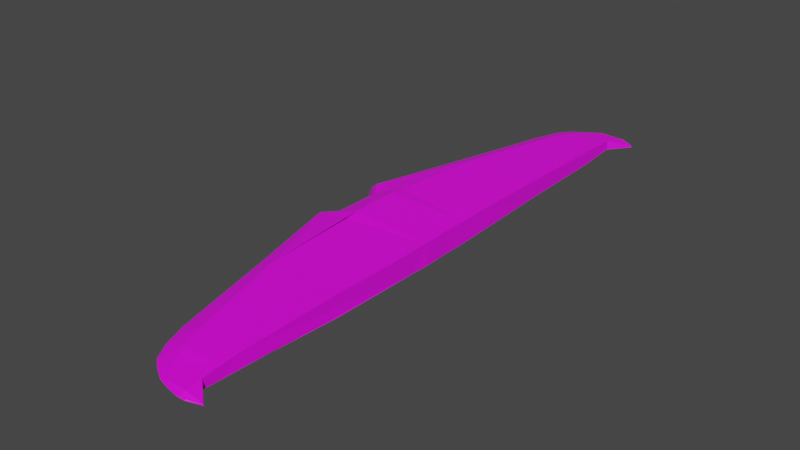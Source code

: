 # Source: fb_hstab.blend  (saved by Blender 2.93.21; exported with 4.5.12 LTS)
import bpy
from mathutils import Matrix  # noqa: F401  (used for matrix-valued properties, if any)

bpy.ops.wm.read_factory_settings(use_empty=True)
scene = bpy.context.scene
scene.name = 'Scene'

# ---- collections
col_collection = bpy.data.collections.new('Collection'); scene.collection.children.link(col_collection)

# ---- images (referenced by path relative to the original .blend; pixels are not part of the script)
import os
ASSET_DIR = os.environ.get("B2B_ASSET_DIR", "")  # directory of the original .blend (textures are referenced by path, not embedded)
HERE = os.path.dirname(os.path.abspath(__file__))  # packed textures are extracted next to this script under _unpacked/

def load_image(name, relpath, width, height, colorspace="sRGB"):
    """Load a texture the original file referenced (path relative to the .blend, or extracted next to this script)."""
    p = next((c for c in (os.path.join(HERE, relpath), os.path.join(ASSET_DIR, relpath)) if relpath and os.path.exists(c)), "")
    if p:
        img = bpy.data.images.load(p, check_existing=True)
        img.name = name
    else:  # same state as the original file: an image datablock whose file is absent (Cycles renders it pink)
        img = bpy.data.images.new(name, width, height)
        img.source = "FILE"
        img.filepath = "//" + (relpath or name)
    img.colorspace_settings.name = colorspace
    return img
img_fairey_battle_paint_aluminum_png = load_image('Fairey_Battle_paint_aluminum.png', 'Fairey_Battle_paint_aluminum.png', 1024, 1024, 'sRGB')
img_anson_paint_png_001 = load_image('Anson_paint.png.001', 'Anson_paint.png', 1024, 1024, 'sRGB')
img_anson_paint_png_002 = load_image('Anson_paint.png.002', 'Anson_paint.png', 1024, 1024, 'sRGB')

# ---- materials (node trees are filled in below, after node groups)
mat_blenheim = bpy.data.materials.new('Blenheim')
mat_blenheim.use_transparent_shadow = False
mat_anson_paint = bpy.data.materials.new('Anson_Paint')
mat_anson_paint.use_transparent_shadow = False
mat_perspex = bpy.data.materials.new('Perspex')
mat_perspex.use_transparent_shadow = False
mat_anson = bpy.data.materials.new('Anson')
mat_anson.use_transparent_shadow = False

# ---- material node trees
mat_blenheim.use_nodes = True; mat_blenheim.node_tree.nodes.clear()
_N = mat_blenheim.node_tree.nodes; _L = mat_blenheim.node_tree.links
n0 = _N.new('ShaderNodeBsdfPrincipled'); n0.name = 'Principled BSDF'; n0.location = (10, 300)
n0.distribution = 'GGX'
n0.subsurface_method = 'BURLEY'
n0.inputs[3].default_value = 1.45
n0.inputs[27].default_value = (0.0, 0.0, 0.0, 1.0)
n0.inputs[28].default_value = 1.0
n1 = _N.new('ShaderNodeOutputMaterial'); n1.name = 'Material Output'; n1.location = (300, 300)
n2 = _N.new('ShaderNodeTexImage'); n2.name = 'Image Texture'; n2.location = (-280, 280)
n2.image = img_fairey_battle_paint_aluminum_png
_L.new(n0.outputs[0], n1.inputs[0])
_L.new(n2.outputs[0], n0.inputs[0])
n1.is_active_output = True
mat_anson_paint.use_nodes = True; mat_anson_paint.node_tree.nodes.clear()
_N = mat_anson_paint.node_tree.nodes; _L = mat_anson_paint.node_tree.links
n0 = _N.new('ShaderNodeBsdfPrincipled'); n0.name = 'Principled BSDF'; n0.location = (10, 300)
n0.distribution = 'GGX'
n0.subsurface_method = 'BURLEY'
n0.inputs[3].default_value = 1.45
n0.inputs[27].default_value = (0.0, 0.0, 0.0, 1.0)
n0.inputs[28].default_value = 1.0
n1 = _N.new('ShaderNodeOutputMaterial'); n1.name = 'Material Output'; n1.location = (300, 300)
n2 = _N.new('ShaderNodeTexImage'); n2.name = 'Image Texture'; n2.location = (-280, 280)
n2.image = img_anson_paint_png_001
_L.new(n0.outputs[0], n1.inputs[0])
_L.new(n2.outputs[0], n0.inputs[0])
n1.is_active_output = True
mat_perspex.use_nodes = True; mat_perspex.node_tree.nodes.clear()
_N = mat_perspex.node_tree.nodes; _L = mat_perspex.node_tree.links
n0 = _N.new('ShaderNodeBsdfPrincipled'); n0.name = 'Principled BSDF'; n0.location = (10, 300)
n0.distribution = 'GGX'
n0.subsurface_method = 'BURLEY'
n0.inputs[0].default_value = (0.1353, 0.3317, 0.8, 1.0)
n0.inputs[3].default_value = 1.45
n0.inputs[27].default_value = (0.0, 0.0, 0.0, 1.0)
n0.inputs[28].default_value = 1.0
n1 = _N.new('ShaderNodeOutputMaterial'); n1.name = 'Material Output'; n1.location = (300, 300)
_L.new(n0.outputs[0], n1.inputs[0])
n1.is_active_output = True
mat_anson.use_nodes = True; mat_anson.node_tree.nodes.clear()
_N = mat_anson.node_tree.nodes; _L = mat_anson.node_tree.links
n0 = _N.new('ShaderNodeBsdfPrincipled'); n0.name = 'Principled BSDF'; n0.location = (10, 300)
n0.distribution = 'GGX'
n0.subsurface_method = 'BURLEY'
n0.inputs[3].default_value = 1.45
n0.inputs[27].default_value = (0.0, 0.0, 0.0, 1.0)
n0.inputs[28].default_value = 1.0
n1 = _N.new('ShaderNodeOutputMaterial'); n1.name = 'Material Output'; n1.location = (300, 300)
n2 = _N.new('ShaderNodeTexImage'); n2.name = 'Image Texture'; n2.location = (-280, 280)
n2.image = img_anson_paint_png_002
_L.new(n0.outputs[0], n1.inputs[0])
_L.new(n2.outputs[0], n0.inputs[0])
n1.is_active_output = True

# ---- world
world_world = bpy.data.worlds.new('World'); scene.world = world_world
world_world.use_nodes = True; world_world.node_tree.nodes.clear()
_N = world_world.node_tree.nodes; _L = world_world.node_tree.links
n0 = _N.new('ShaderNodeOutputWorld'); n0.name = 'World Output'; n0.location = (300, 300)
n1 = _N.new('ShaderNodeBackground'); n1.name = 'Background'; n1.location = (10, 300)
n1.inputs[0].default_value = (0.05088, 0.05088, 0.05088, 1.0)
_L.new(n1.outputs[0], n0.inputs[0])
n0.is_active_output = True
world_world.color = (0.05088, 0.05088, 0.05088)
world_world.use_sun_shadow = False
world_world.sun_shadow_jitter_overblur = 0.0

# ---- meshes
me_cylinder_003 = bpy.data.meshes.new('Cylinder.003')
me_cylinder_003.from_pydata([(0.2063, -0.2168, 0.08715), (0.2042, 0.2168, 0.08829), (-0.596, -0.3099, 0.08981), (-0.5973, 0.3113, 0.08489), (-0.2556, -1.925, -0.03926), (-0.6715, -0.3098, -0.06435), (-0.1644, -2.111, -0.02606), (0.1798, -2.399, 0.02432), (-0.6103, -0.1954, 0.07108), (-0.5689, 0.0001125, -0.06935), (-0.6074, 5.15e-05, 0.07199), (-0.1601, -2.234, 0.03964), (-0.4779, -1.083, -0.06605), (-0.3278, -1.925, 0.006273), (-0.7699, -0.3098, -0.01151), (-0.6691, -0.1954, -0.01289), (-0.6724, 7.82e-05, -0.01198), (-0.5624, -1.083, -0.01466), (-0.00805, -2.359, 0.01982), (0.197, -1.92, 0.07163), (0.2029, -0.3393, 0.08834), (0.2017, -2.106, 0.06227), (0.2051, 0.0001183, 0.08967), (0.2077, -1.097, 0.08955), (-0.4409, -0.3174, 0.1086), (-0.4438, -0.2043, 0.124), (-0.4467, 4.959e-05, 0.1251), (0.004955, -2.233, -0.01857), (-0.384, -1.09, 0.1083), (-0.4233, -0.3173, -0.1045), (-0.169, -1.923, 0.08586), (-0.0915, -2.109, 0.07847), (0.2064, -2.4, 0.02654), (0.08318, -2.358, 0.04623), (-0.2533, 1.925, -0.03551), (-0.6689, 0.3188, -0.06189), (-0.1622, 2.112, -0.02216), (0.2526, 2.394, 0.02781), (-0.5681, 0.1956, -0.06292), (-0.6077, 0.1955, 0.07345), (-0.4616, 1.084, -0.06297), (-0.5014, 1.084, 0.06465), (0.02571, 2.36, 0.03448), (-0.3255, 1.925, 0.01002), (-0.7672, 0.3099, -0.009046), (-0.6664, 0.1956, -0.01051), (-0.1897, 2.234, 0.02289), (-0.56, 1.084, -0.01158), (-0.005923, 2.36, 0.02391), (0.1993, 1.92, 0.07483), (0.2016, 0.3395, 0.09019), (0.1979, 2.107, 0.06559), (0.201, 2.227, 0.05557), (0.1975, 1.097, 0.09219), (0.2072, 2.358, 0.04414), (-0.4424, 0.3175, 0.1111), (-0.4411, 0.2044, 0.1264), (-0.3593, 1.091, 0.1114), (-0.1668, 1.923, 0.0896), (-0.08931, 2.109, 0.08237), (-0.0397, 2.233, 0.06449), (-0.3625, 1.091, -0.1042), (-0.3163, -1.925, 0.03941), (-0.2517, -2.111, 0.0357), (-0.7402, -0.3098, 0.03803), (-0.6444, -0.1954, 0.03638), (-0.6397, 6.104e-05, 0.03849), (-0.5378, -1.083, 0.03348), (-0.3141, 1.925, 0.04316), (-0.2495, 2.112, 0.04078), (-0.7376, 0.3099, 0.04049), (-0.6417, 0.1956, 0.03875), (-0.5353, 1.084, 0.03656), (-0.176, -2.234, 0.02927), (-0.596, -0.3099, 0.08981), (-0.2556, -1.925, -0.03926), (-0.2871, -1.925, 0.05236), (-0.7012, -0.3098, 0.073), (-0.1644, -2.111, -0.02606), (-0.2309, -2.111, 0.04817), (0.2503, -2.395, 0.01015), (0.1796, -2.399, 0.01212), (0.2505, -2.395, 0.02369), (0.1798, -2.399, 0.02432), (-0.5707, -0.1954, -0.06529), (-0.6103, -0.1954, 0.07108), (-0.09324, -2.234, -0.01473), (-0.1601, -2.234, 0.03964), (-0.4779, -1.083, -0.06605), (-0.5038, -1.083, 0.06157), (0.09075, -2.359, -0.003631), (0.3508, -2.355, 0.01373), (0.02359, -2.359, 0.03038), (0.3506, -2.351, -0.003924), (-0.3278, -1.925, 0.006273), (-0.7699, -0.3098, -0.01151), (-0.2629, -2.111, 0.01599), (0.2504, -2.403, 0.01692), (0.1813, -2.404, 0.0182), (-0.6691, -0.1954, -0.01289), (-0.1919, -2.234, 0.0189), (0.3575, -2.355, 0.004828), (-0.00805, -2.359, 0.01982), (0.1949, -1.92, -0.04098), (0.2026, -0.3392, -0.09234), (0.2041, -2.106, -0.02963), (0.2017, -2.106, 0.06227), (0.2129, -2.399, 0.01138), (0.2132, -2.399, 0.02358), (0.2079, -0.2131, -0.0931), (0.2026, 0.0002022, -0.09202), (0.2035, -2.231, -0.02313), (0.2049, -2.231, 0.05216), (0.2045, -1.097, -0.08134), (0.2106, -2.357, -0.005547), (0.2114, -2.357, 0.04065), (0.2032, 0.0001717, -0.02254), (0.213, -2.404, 0.01748), (-0.1379, -1.923, -0.05967), (-0.4501, -0.3174, 0.1086), (-0.05141, -2.109, -0.03191), (0.2082, -2.399, 0.01432), (-0.4438, -0.2043, 0.124), (0.004955, -2.233, -0.01857), (-0.384, -1.09, 0.1083), (0.1595, -2.358, -0.002955), (-0.3154, 0.0001221, -0.02345), (0.2093, -2.404, 0.01784), (-0.169, -1.923, 0.08586), (-0.0915, -2.109, 0.07847), (0.2064, -2.4, 0.02654), (-0.3251, -0.2042, -0.1059), (-0.3166, 0.0001545, -0.1048), (-0.04186, -2.233, 0.0605), (-0.365, -1.09, -0.1073), (0.08318, -2.358, 0.04623), (-0.2533, 1.925, -0.03551), (-0.2812, 1.925, 0.05606), (-0.6986, 0.3099, 0.07547), (-0.1622, 2.112, -0.02216), (-0.2288, 2.112, 0.05206), (0.2524, 2.396, 0.01427), (0.1659, 2.399, 0.01564), (0.2526, 2.394, 0.02781), (0.1661, 2.398, 0.02784), (-0.5681, 0.1956, -0.06292), (-0.09108, 2.234, -0.01074), (-0.1579, 2.234, 0.04364), (0.07706, 2.36, 0.0004637), (0.3538, 2.351, 0.01782), (0.02571, 2.36, 0.03448), (0.3536, 2.351, 0.0001647), (-0.3255, 1.925, 0.01002), (-0.2607, 2.112, 0.01989), (0.2525, 2.402, 0.02104), (0.1675, 2.404, 0.02173), (-0.1897, 2.234, 0.02289), (0.3592, 2.356, 0.0089), (-0.005923, 2.36, 0.02391), (0.1971, 1.921, -0.04828), (0.1969, 0.3396, -0.09022), (0.1975, 2.107, -0.03152), (0.214, 2.399, 0.01491), (0.2142, 2.399, 0.02711), (0.2035, 0.2165, -0.09106), (0.2009, 2.227, -0.01972), (0.1943, 1.098, -0.06684), (0.2064, 2.358, -0.002052), (0.2072, 2.358, 0.04414), (0.2141, 2.404, 0.02101), (-0.1357, 1.923, -0.05592), (-0.04922, 2.109, -0.02801), (0.1925, 2.401, 0.01787), (0.007113, 2.233, -0.01458), (0.1005, 2.359, -0.002086), (0.1956, 2.404, 0.02137), (-0.4207, 0.3176, -0.102), (-0.08931, 2.109, 0.08237), (0.1926, 2.4, 0.02699), (-0.3225, 0.2045, -0.1035), (-0.0397, 2.233, 0.06449), (0.06948, 2.359, 0.05033), (-0.3163, -1.925, 0.03941), (-0.2517, -2.111, 0.0357), (-0.7402, -0.3098, 0.03803), (-0.6444, -0.1954, 0.03638), (-0.5378, -1.083, 0.03348), (-0.3141, 1.925, 0.04316), (-0.2495, 2.112, 0.04078), (-0.7376, 0.3099, 0.04049), (-0.6417, 0.1956, 0.03875), (-0.1738, 2.234, 0.03327), (-0.176, -2.234, 0.02927), (-0.1104, 2.297, 0.0234), (-0.07868, 2.297, 0.03906), (-0.1104, 2.297, 0.0234), (-0.01958, 2.297, -0.005137), (0.008096, -2.296, 0.05336), (-0.01381, -2.297, -0.009182), (-0.08082, -2.297, 0.03501), (-0.1125, -2.297, 0.01936), (0.1296, -2.379, 0.03639), (0.1063, 2.38, 0.008054), (0.07144, -2.382, 0.01901), (0.08076, 2.379, 0.03116), (0.06565, 2.382, 0.02282), (0.08655, -2.379, 0.02735), (0.1296, -2.379, 0.03639), (0.2066, -0.208, 0.08729), (0.2083, -0.2042, -0.09297), (0.2044, 0.2098, 0.08839), (0.2037, 0.2092, -0.09097), (0.3539, -2.356, 0.009271)], [(42, 48), (2, 24), (34, 36), (68, 69), (7, 32), (201, 33), (62, 63), (4, 6), (193, 48), (63, 73), (11, 73), (46, 193), (32, 201)], [(17, 14, 5, 12), (65, 8, 10, 66), (13, 17, 12, 4), (62, 67, 17, 13), (67, 64, 14, 17), (25, 0, 22, 26), (24, 20, 0, 25), (8, 25, 26, 10), (19, 23, 28, 30), (19, 30, 31, 21), (23, 20, 24, 28), (47, 40, 35, 44), (71, 66, 10, 39), (43, 34, 40, 47), (68, 43, 47, 72), (38, 9, 16, 45), (35, 38, 45, 44), (72, 47, 44, 70), (56, 26, 22, 1), (55, 56, 1, 50), (39, 10, 26, 56), (49, 58, 57, 53), (51, 52, 60, 59), (49, 51, 59, 58), (53, 57, 55, 50), (45, 16, 66, 71), (44, 45, 71, 70), (15, 65, 66, 16), (14, 64, 65, 15), (89, 124, 119, 74, 77), (102, 90, 81, 98, 203), (128, 76, 79, 129), (94, 75, 78, 96), (127, 130, 83, 98), (101, 212, 91, 82, 97), (207, 206, 83, 130), (114, 93, 80, 107), (29, 5, 84, 131), (184, 77, 85, 185), (126, 132, 9, 16), (131, 84, 9, 132), (129, 79, 87, 133), (96, 78, 86, 100), (128, 124, 89, 76), (197, 199, 92, 135), (200, 198, 90, 102), (199, 200, 102, 92), (79, 183, 192, 87), (84, 99, 16, 9), (66, 10, 26, 126, 16), (5, 95, 99, 84), (93, 101, 97, 80), (121, 127, 98, 81), (182, 94, 96, 183), (206, 203, 98, 83), (80, 97, 117, 107), (115, 91, 112), (123, 111, 114, 125), (118, 134, 113, 103), (120, 105, 111, 123), (125, 114, 107, 121), (91, 115, 108, 82), (97, 82, 108, 117), (118, 103, 105, 120), (134, 29, 104, 113), (88, 5, 29, 134), (85, 77, 74, 119, 122), (75, 118, 120, 78), (90, 125, 121, 81), (78, 120, 123, 86), (75, 88, 134, 118), (86, 123, 125, 90, 198), (107, 117, 127, 121), (22, 116, 126, 26), (112, 133, 197, 135, 115), (106, 129, 133, 112), (109, 131, 132, 110), (116, 110, 132, 126), (104, 29, 131, 109), (115, 135, 207, 130, 108), (117, 108, 130, 127), (55, 57, 41, 138, 3), (205, 155, 142, 202), (58, 177, 140, 137), (152, 153, 139, 136), (175, 155, 144, 178), (157, 154, 143, 149), (181, 178, 144, 204, 150), (167, 162, 141, 151), (176, 179, 145, 35), (189, 190, 39, 138), (179, 132, 9, 145), (177, 180, 147, 140), (153, 156, 146, 139), (58, 137, 41, 57), (180, 181, 150, 194, 147), (195, 158, 148, 196), (195, 156, 191, 147, 194), (140, 147, 191, 188), (151, 141, 154, 157), (172, 142, 155, 175), (187, 188, 153, 152), (204, 144, 155, 205), (141, 162, 169, 154), (173, 174, 167, 165), (170, 159, 166, 61), (171, 173, 165, 161), (174, 172, 162, 167), (149, 143, 163, 168), (154, 169, 163, 143), (170, 171, 161, 159), (61, 166, 160, 176), (40, 61, 176, 35), (138, 39, 56, 55, 3), (136, 139, 171, 170), (148, 202, 142, 172, 174), (139, 146, 173, 171), (136, 170, 61, 40), (146, 196, 148, 174, 173), (162, 172, 175, 169), (52, 168, 181, 180), (164, 110, 132, 179), (160, 164, 179, 176), (168, 163, 178, 181), (169, 175, 178, 163), (41, 72, 189, 138), (137, 140, 188, 187), (137, 187, 72, 41), (89, 77, 184, 186), (76, 182, 183, 79), (76, 89, 186, 182), (156, 153, 188, 191), (100, 192, 183, 96), (158, 195, 194, 150), (156, 195, 196, 146), (87, 192, 100, 200, 199), (100, 86, 198, 200), (133, 87, 199, 197), (150, 204, 205, 158), (158, 205, 202, 148), (92, 102, 203, 206), (135, 92, 206, 207), (22, 116, 110, 164, 1), (0, 109, 110, 116, 22), (109, 0, 208, 209), (23, 19, 21, 106, 112, 111, 105, 103, 113, 104, 109, 0, 20), (51, 49, 53, 50, 1, 164, 160, 166, 159, 161, 165, 52), (1, 164, 211, 210), (114, 111, 93), (167, 151, 165), (54, 52, 149, 168), (101, 93, 111, 112, 91, 212), (149, 52, 165, 151, 157)])
_uv = me_cylinder_003.uv_layers.new(name='UVMap')
_uv.uv.foreach_set('vector', [0.2761, 0.7834, 0.4011, 0.7834, 0.4011, 0.8319, 0.2761, 0.8319, 0.625, 0.8125, 0.625, 0.75, 0.625, 0.75, 0.625, 0.8125, 0.1511, 0.7834, 0.2761, 0.7834, 0.2761, 0.8319, 0.1511, 0.8319, 0.1511, 0.7591, 0.2761, 0.7591, 0.2761, 0.7834, 0.1511, 0.7834, 0.5, 0.8125, 0.625, 0.8125, 0.625, 0.875, 0.5, 0.875, 0.625, 0.6875, 0.625, 0.625, 0.625, 0.625, 0.625, 0.6875, 0.0938, 0.6901, 0.0938, 0.678, 0.0938, 0.678, 0.0938, 0.6901, 0.625, 0.75, 0.625, 0.6875, 0.625, 0.6875, 0.625, 0.75, 0.03694, 0.678, 0.06537, 0.678, 0.06537, 0.6901, 0.03694, 0.6901, 0.03694, 0.678, 0.03694, 0.6901, 0.03694, 0.6901, 0.03694, 0.678, 0.06537, 0.678, 0.0938, 0.678, 0.0938, 0.6901, 0.06537, 0.6901, 0.2761, 0.7834, 0.2761, 0.8319, 0.4011, 0.8319, 0.4011, 0.7834, 0.625, 0.8125, 0.625, 0.8125, 0.625, 0.75, 0.625, 0.75, 0.1511, 0.7834, 0.1511, 0.8319, 0.2761, 0.8319, 0.2761, 0.7834, 0.03694, 0.7143, 0.03694, 0.7264, 0.06537, 0.7264, 0.06537, 0.7143, 0.625, 1.0, 0.625, 1.0, 0.625, 0.875, 0.625, 0.875, 0.625, 1.0, 0.625, 1.0, 0.625, 0.875, 0.625, 0.875, 0.06537, 0.7143, 0.06537, 0.7264, 0.0938, 0.7264, 0.0938, 0.7143, 0.625, 0.6875, 0.625, 0.6875, 0.625, 0.625, 0.625, 0.625, 0.0938, 0.6901, 0.0938, 0.6901, 0.0938, 0.678, 0.0938, 0.678, 0.625, 0.75, 0.625, 0.75, 0.625, 0.6875, 0.625, 0.6875, 0.03694, 0.678, 0.03694, 0.6901, 0.06537, 0.6901, 0.06537, 0.678, 0.03694, 0.678, 0.03694, 0.678, 0.03694, 0.6901, 0.03694, 0.6901, 0.03694, 0.678, 0.03694, 0.678, 0.03694, 0.6901, 0.03694, 0.6901, 0.06537, 0.678, 0.06537, 0.6901, 0.0938, 0.6901, 0.0938, 0.678, 0.625, 0.875, 0.625, 0.875, 0.625, 0.8125, 0.625, 0.8125, 0.625, 0.875, 0.625, 0.875, 0.625, 0.8125, 0.625, 0.8125, 0.625, 0.875, 0.625, 0.8125, 0.625, 0.8125, 0.625, 0.875, 0.625, 0.875, 0.625, 0.8125, 0.625, 0.8125, 0.625, 0.875, 0.06537, 0.7022, 0.06537, 0.6901, 0.0938, 0.6901, 0.0938, 0.6961, 0.0938, 0.7022, 0.1511, 0.7834, 0.1511, 0.8319, 0.1511, 0.8319, 0.1511, 0.7834, 0.1511, 0.7834, 0.03694, 0.6901, 0.03694, 0.7022, 0.03694, 0.7022, 0.03694, 0.6901, 0.1511, 0.7834, 0.1511, 0.8319, 0.1511, 0.8319, 0.1511, 0.7834, 0.008516, 0.6901, 0.03694, 0.6901, 0.03694, 0.7022, 0.008516, 0.7022, 0.03694, 0.6295, 0.03694, 0.6416, 0.03694, 0.6537, 0.03694, 0.6537, 0.03694, 0.6295, 0.03694, 0.6901, 0.03694, 0.7022, 0.03694, 0.7022, 0.03694, 0.6901, 0.5202, 0.7737, 0.5202, 0.8021, 0.5202, 0.8021, 0.5202, 0.7737, 0.625, 0.0625, 0.625, 0.0, 0.625, 0.0, 0.625, 0.0625, 0.625, 0.8125, 0.625, 0.75, 0.625, 0.75, 0.625, 0.8125, 0.75, 0.6875, 0.875, 0.6875, 0.875, 0.75, 0.75, 0.75, 0.625, 0.0625, 0.625, 0.0, 0.625, 0.0, 0.625, 0.0625, 0.03694, 0.6901, 0.03694, 0.7022, 0.03694, 0.7022, 0.03694, 0.6901, 0.1511, 0.7834, 0.1511, 0.8319, 0.1511, 0.8319, 0.1511, 0.7834, 0.03694, 0.6901, 0.06537, 0.6901, 0.06537, 0.7022, 0.03694, 0.7022, 0.03694, 0.6901, 0.03694, 0.7022, 0.03694, 0.7022, 0.03694, 0.6901, 0.1511, 0.7834, 0.1511, 0.8319, 0.1511, 0.8319, 0.1511, 0.7834, 0.03694, 0.7022, 0.03694, 0.7264, 0.03694, 0.7264, 0.03694, 0.7022, 0.03694, 0.7022, 0.03694, 0.7143, 0.03694, 0.7143, 0.03694, 0.7022, 0.625, 1.0, 0.625, 0.875, 0.625, 0.875, 0.625, 1.0, 0.6875, 0.75, 0.625, 0.75, 0.625, 0.6875, 0.75, 0.6875, 0.75, 0.75, 0.625, 1.0, 0.625, 0.875, 0.625, 0.875, 0.625, 1.0, 0.5202, 0.8021, 0.5202, 0.8306, 0.5202, 0.8306, 0.5202, 0.8021, 0.125, 0.6875, 0.25, 0.6875, 0.25, 0.75, 0.125, 0.75, 0.375, 0.8125, 0.375, 0.875, 0.375, 0.875, 0.375, 0.8125, 0.03694, 0.7022, 0.03694, 0.7264, 0.03694, 0.7264, 0.03694, 0.7022, 0.125, 0.542, 0.25, 0.542, 0.25, 0.588, 0.125, 0.588, 0.03694, 0.678, 0.03694, 0.6537, 0.03694, 0.678, 0.5202, 0.7595, 0.5202, 0.7737, 0.5202, 0.7737, 0.5202, 0.7595, 0.5202, 0.7595, 0.6452, 0.7595, 0.6452, 0.7737, 0.5202, 0.7737, 0.5202, 0.7595, 0.5202, 0.7737, 0.5202, 0.7737, 0.5202, 0.7595, 0.5202, 0.7595, 0.5202, 0.7737, 0.5202, 0.7737, 0.5202, 0.7595, 0.03694, 0.6537, 0.03694, 0.678, 0.03694, 0.678, 0.03694, 0.6537, 0.008516, 0.6537, 0.03694, 0.6537, 0.03694, 0.678, 0.008516, 0.678, 0.5202, 0.7595, 0.5202, 0.7737, 0.5202, 0.7737, 0.5202, 0.7595, 0.6452, 0.7595, 0.7702, 0.7595, 0.7702, 0.7737, 0.6452, 0.7737, 0.6452, 0.7453, 0.7702, 0.7453, 0.7702, 0.7595, 0.6452, 0.7595, 0.0938, 0.7022, 0.0938, 0.7022, 0.0938, 0.6961, 0.0938, 0.6901, 0.0938, 0.6901, 0.5202, 0.7453, 0.5202, 0.7595, 0.5202, 0.7595, 0.5202, 0.7453, 0.5202, 0.7453, 0.5202, 0.7595, 0.5202, 0.7595, 0.5202, 0.7453, 0.5202, 0.7453, 0.5202, 0.7595, 0.5202, 0.7595, 0.5202, 0.7453, 0.5202, 0.7453, 0.6452, 0.7453, 0.6452, 0.7595, 0.5202, 0.7595, 0.5202, 0.7453, 0.5202, 0.7595, 0.5202, 0.7595, 0.5202, 0.7453, 0.5202, 0.7453, 0.125, 0.625, 0.25, 0.625, 0.25, 0.6875, 0.125, 0.6875, 0.625, 0.625, 0.75, 0.625, 0.75, 0.6875, 0.625, 0.6875, 0.03694, 0.678, 0.03694, 0.6901, 0.03694, 0.6901, 0.03694, 0.6901, 0.03694, 0.678, 0.03694, 0.678, 0.03694, 0.6901, 0.03694, 0.6901, 0.03694, 0.678, 0.625, 0.125, 0.625, 0.0625, 0.625, 0.0625, 0.625, 0.125, 0.75, 0.625, 0.875, 0.625, 0.875, 0.6875, 0.75, 0.6875, 0.7702, 0.7737, 0.7702, 0.7595, 0.7702, 0.7595, 0.7702, 0.7737, 0.03694, 0.678, 0.03694, 0.6901, 0.03694, 0.6901, 0.03694, 0.6901, 0.03694, 0.678, 0.008516, 0.678, 0.03694, 0.678, 0.03694, 0.6901, 0.008516, 0.6901, 0.0938, 0.6901, 0.06537, 0.6901, 0.06537, 0.7022, 0.0938, 0.7022, 0.0938, 0.6961, 0.1511, 0.7834, 0.1511, 0.7834, 0.1511, 0.8319, 0.1511, 0.8319, 0.03694, 0.6901, 0.03694, 0.6901, 0.03694, 0.7022, 0.03694, 0.7022, 0.1511, 0.7834, 0.1511, 0.7834, 0.1511, 0.8319, 0.1511, 0.8319, 0.25, 0.6875, 0.25, 0.75, 0.375, 0.75, 0.375, 0.6875, 0.03694, 0.6295, 0.03694, 0.6295, 0.03694, 0.6537, 0.03694, 0.6537, 0.03694, 0.6901, 0.03694, 0.6901, 0.03694, 0.7022, 0.03694, 0.7022, 0.03694, 0.7022, 0.5202, 0.7737, 0.5202, 0.7737, 0.5202, 0.8021, 0.5202, 0.8021, 0.625, 0.0625, 0.625, 0.0625, 0.625, 0.0, 0.625, 0.0, 0.625, 0.8125, 0.625, 0.8125, 0.625, 0.75, 0.625, 0.75, 0.625, 0.0625, 0.625, 0.0625, 0.625, 0.0, 0.625, 0.0, 0.03694, 0.6901, 0.03694, 0.6901, 0.03694, 0.7022, 0.03694, 0.7022, 0.1511, 0.7834, 0.1511, 0.7834, 0.1511, 0.8319, 0.1511, 0.8319, 0.03694, 0.6901, 0.03694, 0.7022, 0.06537, 0.7022, 0.06537, 0.6901, 0.03694, 0.6901, 0.03694, 0.6901, 0.03694, 0.7022, 0.03694, 0.7022, 0.03694, 0.7022, 0.1511, 0.7834, 0.1511, 0.7834, 0.1511, 0.8319, 0.1511, 0.8319, 0.03694, 0.5958, 0.03694, 0.5958, 0.03694, 0.5913, 0.03694, 0.5869, 0.03694, 0.5869, 0.03694, 0.7022, 0.03694, 0.7022, 0.03694, 0.7143, 0.03694, 0.7143, 0.5202, 0.8021, 0.5202, 0.8021, 0.5202, 0.8306, 0.5202, 0.8306, 0.125, 0.6875, 0.125, 0.75, 0.25, 0.75, 0.25, 0.6875, 0.375, 0.8125, 0.375, 0.8125, 0.375, 0.875, 0.375, 0.875, 0.03694, 0.7022, 0.03694, 0.7022, 0.03694, 0.7264, 0.03694, 0.7264, 0.125, 0.542, 0.125, 0.588, 0.25, 0.588, 0.25, 0.542, 0.5202, 0.7595, 0.5202, 0.7595, 0.5202, 0.7737, 0.5202, 0.7737, 0.5202, 0.7595, 0.5202, 0.7737, 0.6452, 0.7737, 0.6452, 0.7595, 0.5202, 0.7595, 0.5202, 0.7595, 0.5202, 0.7737, 0.5202, 0.7737, 0.5202, 0.7595, 0.5202, 0.7595, 0.5202, 0.7737, 0.5202, 0.7737, 0.03694, 0.6537, 0.03694, 0.6537, 0.03694, 0.678, 0.03694, 0.678, 0.008516, 0.6537, 0.008516, 0.678, 0.03694, 0.678, 0.03694, 0.6537, 0.5202, 0.7595, 0.5202, 0.7595, 0.5202, 0.7737, 0.5202, 0.7737, 0.6452, 0.7595, 0.6452, 0.7737, 0.7702, 0.7737, 0.7702, 0.7595, 0.6452, 0.7453, 0.6452, 0.7595, 0.7702, 0.7595, 0.7702, 0.7453, 0.625, 0.75, 0.625, 0.75, 0.625, 0.6875, 0.625, 0.6875, 0.625, 0.7188, 0.5202, 0.7453, 0.5202, 0.7453, 0.5202, 0.7595, 0.5202, 0.7595, 0.5202, 0.7453, 0.5202, 0.7453, 0.5202, 0.7453, 0.5202, 0.7595, 0.5202, 0.7595, 0.5202, 0.7453, 0.5202, 0.7453, 0.5202, 0.7595, 0.5202, 0.7595, 0.5202, 0.7453, 0.5202, 0.7595, 0.6452, 0.7595, 0.6452, 0.7453, 0.5202, 0.7453, 0.5202, 0.7453, 0.5202, 0.7453, 0.5202, 0.7595, 0.5202, 0.7595, 0.125, 0.625, 0.125, 0.6875, 0.25, 0.6875, 0.25, 0.625, 0.03694, 0.678, 0.03694, 0.678, 0.03694, 0.6901, 0.03694, 0.6901, 0.625, 0.125, 0.625, 0.125, 0.625, 0.0625, 0.625, 0.0625, 0.7702, 0.7737, 0.7702, 0.7737, 0.7702, 0.7595, 0.7702, 0.7595, 0.03694, 0.678, 0.03694, 0.678, 0.03694, 0.6901, 0.03694, 0.6901, 0.25, 0.625, 0.25, 0.6875, 0.375, 0.6875, 0.375, 0.625, 0.06537, 0.7022, 0.06537, 0.7143, 0.0938, 0.7143, 0.0938, 0.7022, 0.03694, 0.7022, 0.03694, 0.7022, 0.03694, 0.7143, 0.03694, 0.7143, 0.03694, 0.7022, 0.03694, 0.7143, 0.06537, 0.7143, 0.06537, 0.7022, 0.06537, 0.7022, 0.0938, 0.7022, 0.0938, 0.7143, 0.06537, 0.7143, 0.03694, 0.7022, 0.03694, 0.7143, 0.03694, 0.7143, 0.03694, 0.7022, 0.03694, 0.7022, 0.06537, 0.7022, 0.06537, 0.7143, 0.03694, 0.7143, 0.03694, 0.7264, 0.03694, 0.7264, 0.03694, 0.7143, 0.03694, 0.7143, 0.03694, 0.7264, 0.03694, 0.7143, 0.03694, 0.7143, 0.03694, 0.7264, 0.03694, 0.5958, 0.03694, 0.5958, 0.03694, 0.5869, 0.03694, 0.5869, 0.1511, 0.7834, 0.1511, 0.7834, 0.1511, 0.8319, 0.1511, 0.8319, 0.03694, 0.7022, 0.03694, 0.7143, 0.03694, 0.7264, 0.03694, 0.7264, 0.03694, 0.7022, 0.1511, 0.7834, 0.1511, 0.8319, 0.1511, 0.8319, 0.1511, 0.7834, 0.03694, 0.6901, 0.03694, 0.7022, 0.03694, 0.7022, 0.03694, 0.6901, 0.03694, 0.7022, 0.03694, 0.7022, 0.03694, 0.7264, 0.03694, 0.7264, 0.1511, 0.7834, 0.1511, 0.7834, 0.1511, 0.8319, 0.1511, 0.8319, 0.03694, 0.7022, 0.03694, 0.7264, 0.03694, 0.7264, 0.03694, 0.7022, 0.03694, 0.6901, 0.03694, 0.7022, 0.03694, 0.7022, 0.03694, 0.6901, 0.625, 0.625, 0.75, 0.625, 0.875, 0.625, 0.625, 0.125, 0.0938, 0.678, 0.0, 0.0, 0.0, 0.0, 0.0, 0.0, 0.0, 0.0, 0.0, 0.0, 0.0, 0.0, 0.0, 0.0, 0.0, 0.0, 0.0, 0.0, 0.0, 0.0, 0.0, 0.0, 0.0, 0.0, 0.0, 0.0, 0.0, 0.0, 0.0, 0.0, 0.0, 0.0, 0.0, 0.0, 0.0, 0.0, 0.0, 0.0, 0.0, 0.0, 0.0, 0.0, 0.0, 0.0, 0.0, 0.0, 0.0, 0.0, 0.0, 0.0, 0.0, 0.0, 0.0, 0.0, 0.0, 0.0, 0.0, 0.0, 0.0, 0.0, 0.0, 0.0, 0.0, 0.0, 0.0, 0.0, 0.0, 0.0, 0.0938, 0.678, 0.625, 0.125, 0.625, 0.125, 0.0938, 0.678, 0.5202, 0.7737, 0.5202, 0.7737, 0.0, 0.0, 0.5202, 0.7737, 0.5202, 0.8021, 0.5202, 0.7737, 0.0, 0.0, 0.0, 0.0, 0.03694, 0.6537, 0.03694, 0.678, 0.03694, 0.6295, 0.0, 0.0, 0.0, 0.0, 0.03694, 0.678, 0.03694, 0.6537, 0.03694, 0.6416, 0.03694, 0.6537, 0.0, 0.0, 0.0, 0.0, 0.5202, 0.8021, 0.5202, 0.8306])
me_cylinder_003.materials.append(mat_blenheim)
me_cylinder_003.materials.append(mat_anson_paint)
me_cylinder_003.materials.append(None)
me_cylinder_003.materials.append(mat_perspex)
me_cylinder_003.materials.append(mat_anson)
me_cylinder_003.use_remesh_fix_poles = True
me_cylinder_003.use_remesh_preserve_attributes = False
me_cylinder_003.update()

# ---- objects
ob_hstab = bpy.data.objects.new('hstab', me_cylinder_003)

# ---- transforms, parenting, visibility, modifiers, constraints
ob_hstab.location = (-0.1409, 0.0, 0.0)

# ---- collection membership
col_collection.objects.link(ob_hstab)

# ---- scene / render settings (as saved in the file)
scene.frame_start = 1; scene.frame_end = 250; scene.frame_set(1)
scene.render.engine = 'BLENDER_EEVEE_NEXT'
scene.cycles.use_denoising = False
scene.cycles.samples = 128
scene.cycles.sampling_pattern = 'TABULATED_SOBOL'
scene.cycles.use_adaptive_sampling = False
scene.cycles.use_light_tree = False
scene.view_settings.view_transform = 'Filmic'
bpy.context.view_layer.update()

# ---- added for rendering (the .blend has no active camera and no usable light): camera, sun
cam_auto = bpy.data.cameras.new('AutoCamera')
cam_auto.lens = 50.0
cam_auto.sensor_width = 36.0
cam_auto.clip_end = 1000.0
ob_auto_camera = bpy.data.objects.new('AutoCamera', cam_auto)
scene.collection.objects.link(ob_auto_camera)
ob_auto_camera.location = (4.22917, -5.49044, 3.66983)
ob_auto_camera.rotation_euler = (1.09748, -7.21219e-08, 0.694738)
scene.camera = ob_auto_camera
light_auto_sun = bpy.data.lights.new('AutoSun', 'SUN')
light_auto_sun.energy = 3.0
light_auto_sun.angle = 0.0523599
ob_auto_sun = bpy.data.objects.new('AutoSun', light_auto_sun)
scene.collection.objects.link(ob_auto_sun)
ob_auto_sun.rotation_euler = (0.872665, 0.174533, 0.523599)
bpy.context.view_layer.update()
